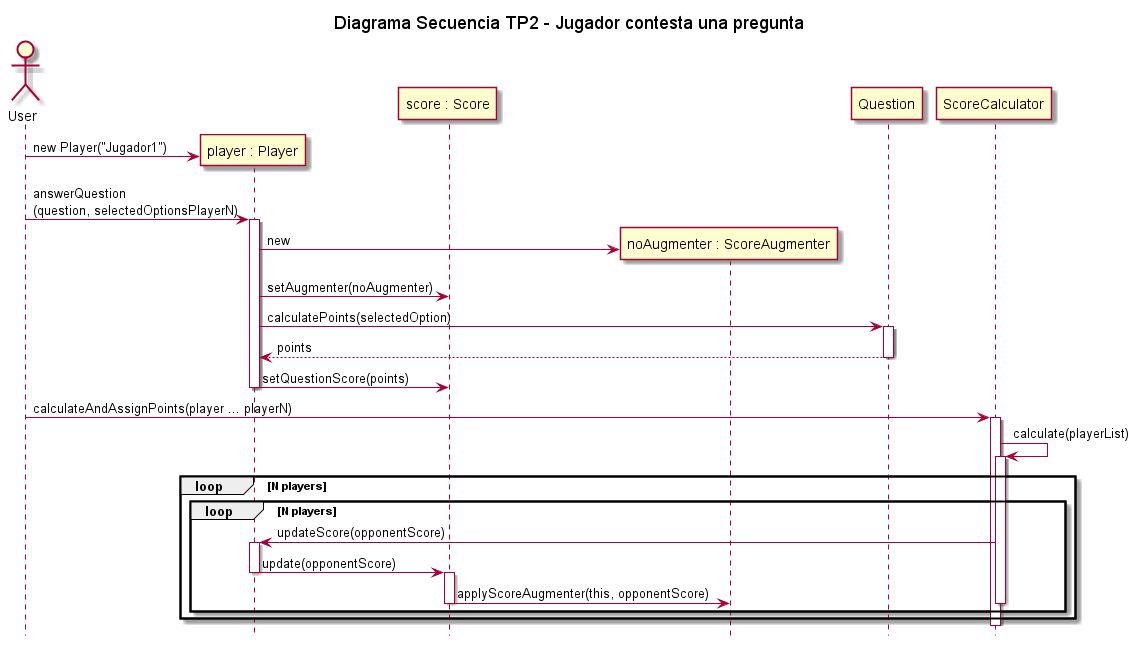

The diagram above was rendered by PlantUML. Its source (embedded in the PNG):
@startuml

actor User
title Diagrama Secuencia TP2 - Jugador contesta una pregunta
hide footbox

participant "player : Player" as player
participant "score : Score" as score
participant "noAugmenter : ScoreAugmenter" as noMultiplier

User -> player ** : new Player("Jugador1")

User -> player : answerQuestion\n(question, selectedOptionsPlayerN)
activate player

player -> noMultiplier** : new
player -> score : setAugmenter(noAugmenter) 

player -> Question : calculatePoints(selectedOption)

activate Question
Question --> player : points
deactivate Question

player -> score : setQuestionScore(points)
deactivate player

User -> ScoreCalculator : calculateAndAssignPoints(player ... playerN)
activate ScoreCalculator



ScoreCalculator -> ScoreCalculator : calculate(playerList)
activate ScoreCalculator
loop N players
loop N players
ScoreCalculator -> player : updateScore(opponentScore)
activate player
player -> score : update(opponentScore)
deactivate player
activate score
score -> noMultiplier : applyScoreAugmenter(this, opponentScore)
deactivate score

deactivate ScoreCalculator
end loop
end loop
deactivate ScoreCalculator

@enduml